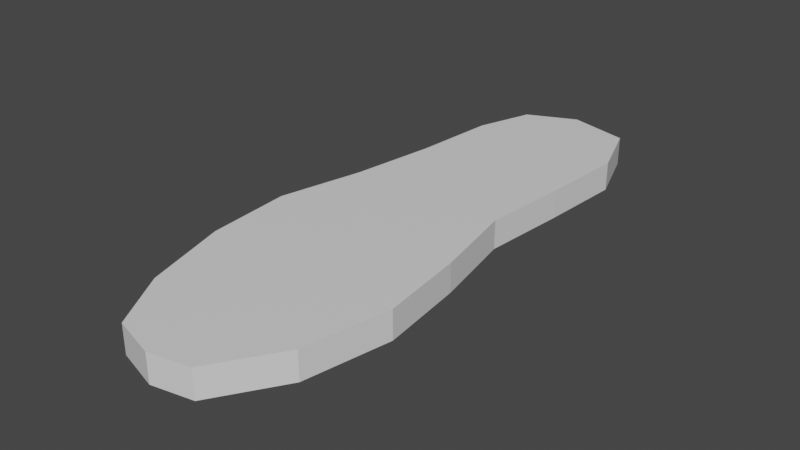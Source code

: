 # Source: basic_shoe.blend  (saved by Blender 2.93.20; exported with 4.5.12 LTS)
import bpy
from mathutils import Matrix  # noqa: F401  (used for matrix-valued properties, if any)

bpy.ops.wm.read_factory_settings(use_empty=True)
scene = bpy.context.scene
scene.name = 'Scene'

# ---- collections
col_collection = bpy.data.collections.new('Collection'); scene.collection.children.link(col_collection)

# ---- materials (node trees are filled in below, after node groups)
mat_material = bpy.data.materials.new('Material')
mat_material.alpha_threshold = 0.0
mat_material.use_transparent_shadow = False
mat_material.line_color = (0.0, 0.0, 0.0, 1.0)

# ---- material node trees
mat_material.use_nodes = True; mat_material.node_tree.nodes.clear()
_N = mat_material.node_tree.nodes; _L = mat_material.node_tree.links
n0 = _N.new('ShaderNodeOutputMaterial'); n0.name = 'Material Output'; n0.location = (300, 300)
n1 = _N.new('ShaderNodeBsdfPrincipled'); n1.name = 'Principled BSDF'; n1.location = (10, 300)
n1.distribution = 'GGX'
n1.subsurface_method = 'BURLEY'
n1.inputs[2].default_value = 0.4
n1.inputs[3].default_value = 1.45
n1.inputs[27].default_value = (0.0, 0.0, 0.0, 1.0)
n1.inputs[28].default_value = 1.0
_L.new(n1.outputs[0], n0.inputs[0])
n0.is_active_output = True

# ---- world
world_world = bpy.data.worlds.new('World'); scene.world = world_world
world_world.use_nodes = True; world_world.node_tree.nodes.clear()
_N = world_world.node_tree.nodes; _L = world_world.node_tree.links
n0 = _N.new('ShaderNodeOutputWorld'); n0.name = 'World Output'; n0.location = (300, 300)
n1 = _N.new('ShaderNodeBackground'); n1.name = 'Background'; n1.location = (10, 300)
n1.inputs[0].default_value = (0.05088, 0.05088, 0.05088, 1.0)
_L.new(n1.outputs[0], n0.inputs[0])
n0.is_active_output = True
world_world.color = (0.05088, 0.05088, 0.05088)
world_world.use_sun_shadow = False
world_world.sun_shadow_jitter_overblur = 0.0

# ---- meshes
me_cube = bpy.data.meshes.new('Cube')
me_cube.from_pydata([(0.3, 0.2074, 2.148), (0.4526, 0.2074, -1.946), (0.3, -0.003304, 2.148), (0.4526, -0.003304, -1.946), (-0.3246, 0.2074, 2.109), (-0.364, 0.2074, -1.902), (-0.3246, -0.003304, 2.109), (-0.364, -0.003304, -1.902), (0.6002, 0.2074, 1.678), (0.7232, 0.2074, 1.046), (0.6494, 0.2074, 0.4136), (0.5264, 0.2074, -0.2184), (0.5805, 0.2074, -0.8504), (0.6199, 0.2074, -1.482), (-0.5018, -0.003304, -1.482), (-0.5559, -0.003304, -0.8504), (-0.6494, -0.003304, -0.2184), (-0.7971, -0.003304, 0.4136), (-0.7528, -0.003304, 1.046), (-0.5756, -0.003304, 1.678), (0.6002, -0.003304, 1.678), (0.7232, -0.003304, 1.046), (0.6494, -0.003304, 0.4136), (0.5264, -0.003304, -0.2184), (0.5805, -0.003304, -0.8504), (0.6199, -0.003304, -1.482), (-0.5756, 0.2074, 1.678), (-0.7528, 0.2074, 1.046), (-0.7971, 0.2074, 0.4136), (-0.6494, 0.2074, -0.2184), (-0.5559, 0.2074, -0.8504), (-0.5018, 0.2074, -1.482), (0.0, 0.2074, -2.064), (0.0, -0.003304, 2.207), (0.0, -0.003304, -2.064), (0.0, 0.2074, 2.207), (0.0, 0.2074, -1.482), (0.0, 0.2074, -0.8504), (0.0, 0.2074, -0.2184), (0.0, 0.2074, 0.4136), (0.0, 0.2074, 1.046), (0.0, 0.2074, 1.678), (0.0, -0.003304, -1.482), (0.0, -0.003304, -0.8504), (0.0, -0.003304, -0.2184), (0.0, -0.003304, 0.4136), (0.0, -0.003304, 1.046), (0.0, -0.003304, 1.678)], [], [(35, 4, 6, 33), (47, 33, 6, 19), (19, 6, 4, 26), (32, 1, 3, 34), (8, 0, 2, 20), (41, 35, 0, 8), (32, 36, 13, 1), (36, 37, 12, 13), (37, 38, 11, 12), (38, 39, 10, 11), (39, 40, 9, 10), (40, 41, 8, 9), (1, 13, 25, 3), (13, 12, 24, 25), (12, 11, 23, 24), (11, 10, 22, 23), (10, 9, 21, 22), (9, 8, 20, 21), (7, 14, 31, 5), (14, 15, 30, 31), (15, 16, 29, 30), (16, 17, 28, 29), (17, 18, 27, 28), (18, 19, 26, 27), (34, 42, 14, 7), (42, 43, 15, 14), (43, 44, 16, 15), (44, 45, 17, 16), (45, 46, 18, 17), (46, 47, 19, 18), (21, 20, 47, 46), (22, 21, 46, 45), (23, 22, 45, 44), (24, 23, 44, 43), (25, 24, 43, 42), (3, 25, 42, 34), (27, 26, 41, 40), (28, 27, 40, 39), (29, 28, 39, 38), (30, 29, 38, 37), (31, 30, 37, 36), (5, 31, 36, 32), (26, 4, 35, 41), (5, 32, 34, 7), (20, 2, 33, 47), (0, 35, 33, 2)])
_uv = me_cube.uv_layers.new(name='UVMap')
_uv.uv.foreach_set('vector', [0.75, 0.5, 0.875, 0.5, 0.875, 0.75, 0.75, 0.75, 0.5887, 0.875, 0.625, 0.875, 0.625, 1.0, 0.5887, 1.0, 0.5887, 0.0, 0.625, 0.0, 0.625, 0.25, 0.5887, 0.25, 0.25, 0.5, 0.375, 0.5, 0.375, 0.75, 0.25, 0.75, 0.5887, 0.5, 0.625, 0.5, 0.625, 0.75, 0.5887, 0.75, 0.5887, 0.375, 0.625, 0.375, 0.625, 0.5, 0.5887, 0.5, 0.375, 0.375, 0.4101, 0.375, 0.4101, 0.5, 0.375, 0.5, 0.4101, 0.375, 0.4458, 0.375, 0.4458, 0.5, 0.4101, 0.5, 0.4458, 0.375, 0.4815, 0.375, 0.4815, 0.5, 0.4458, 0.5, 0.4815, 0.375, 0.5173, 0.375, 0.5173, 0.5, 0.4815, 0.5, 0.5173, 0.375, 0.553, 0.375, 0.553, 0.5, 0.5173, 0.5, 0.553, 0.375, 0.5887, 0.375, 0.5887, 0.5, 0.553, 0.5, 0.375, 0.5, 0.4101, 0.5, 0.4101, 0.75, 0.375, 0.75, 0.4101, 0.5, 0.4458, 0.5, 0.4458, 0.75, 0.4101, 0.75, 0.4458, 0.5, 0.4815, 0.5, 0.4815, 0.75, 0.4458, 0.75, 0.4815, 0.5, 0.5173, 0.5, 0.5173, 0.75, 0.4815, 0.75, 0.5173, 0.5, 0.553, 0.5, 0.553, 0.75, 0.5173, 0.75, 0.553, 0.5, 0.5887, 0.5, 0.5887, 0.75, 0.553, 0.75, 0.375, 0.0, 0.4101, 0.0, 0.4101, 0.25, 0.375, 0.25, 0.4101, 0.0, 0.4458, 0.0, 0.4458, 0.25, 0.4101, 0.25, 0.4458, 0.0, 0.4815, 0.0, 0.4815, 0.25, 0.4458, 0.25, 0.4815, 0.0, 0.5173, 0.0, 0.5173, 0.25, 0.4815, 0.25, 0.5173, 0.0, 0.553, 0.0, 0.553, 0.25, 0.5173, 0.25, 0.553, 0.0, 0.5887, 0.0, 0.5887, 0.25, 0.553, 0.25, 0.375, 0.875, 0.4101, 0.875, 0.4101, 1.0, 0.375, 1.0, 0.4101, 0.875, 0.4458, 0.875, 0.4458, 1.0, 0.4101, 1.0, 0.4458, 0.875, 0.4815, 0.875, 0.4815, 1.0, 0.4458, 1.0, 0.4815, 0.875, 0.5173, 0.875, 0.5173, 1.0, 0.4815, 1.0, 0.5173, 0.875, 0.553, 0.875, 0.553, 1.0, 0.5173, 1.0, 0.553, 0.875, 0.5887, 0.875, 0.5887, 1.0, 0.553, 1.0, 0.553, 0.75, 0.5887, 0.75, 0.5887, 0.875, 0.553, 0.875, 0.5173, 0.75, 0.553, 0.75, 0.553, 0.875, 0.5173, 0.875, 0.4815, 0.75, 0.5173, 0.75, 0.5173, 0.875, 0.4815, 0.875, 0.4458, 0.75, 0.4815, 0.75, 0.4815, 0.875, 0.4458, 0.875, 0.4101, 0.75, 0.4458, 0.75, 0.4458, 0.875, 0.4101, 0.875, 0.375, 0.75, 0.4101, 0.75, 0.4101, 0.875, 0.375, 0.875, 0.553, 0.25, 0.5887, 0.25, 0.5887, 0.375, 0.553, 0.375, 0.5173, 0.25, 0.553, 0.25, 0.553, 0.375, 0.5173, 0.375, 0.4815, 0.25, 0.5173, 0.25, 0.5173, 0.375, 0.4815, 0.375, 0.4458, 0.25, 0.4815, 0.25, 0.4815, 0.375, 0.4458, 0.375, 0.4101, 0.25, 0.4458, 0.25, 0.4458, 0.375, 0.4101, 0.375, 0.375, 0.25, 0.4101, 0.25, 0.4101, 0.375, 0.375, 0.375, 0.5887, 0.25, 0.625, 0.25, 0.625, 0.375, 0.5887, 0.375, 0.125, 0.5, 0.25, 0.5, 0.25, 0.75, 0.125, 0.75, 0.5887, 0.75, 0.625, 0.75, 0.625, 0.875, 0.5887, 0.875, 0.625, 0.5, 0.75, 0.5, 0.75, 0.75, 0.625, 0.75])
me_cube.materials.append(mat_material)
me_cube.use_remesh_preserve_volume = False
me_cube.use_remesh_preserve_attributes = False
me_cube.use_mirror_vertex_groups = False
me_cube.update()

# ---- objects
ob_shoe_placeholder_base = bpy.data.objects.new('Shoe_Placeholder_Base', me_cube)

# ---- transforms, parenting, visibility, modifiers, constraints
ob_shoe_placeholder_base.location = (0.0, 0.0, 0.0)
ob_shoe_placeholder_base.rotation_euler = (1.571, -0.0, 0.0)
ob_shoe_placeholder_base.lock_rotations_4d = False
ob_shoe_placeholder_base.empty_display_type = 'ARROWS'
ob_shoe_placeholder_base.lineart.crease_threshold = 0.0

# ---- collection membership
col_collection.objects.link(ob_shoe_placeholder_base)

# ---- scene / render settings (as saved in the file)
scene.frame_start = 1; scene.frame_end = 250; scene.frame_set(38)
scene.render.engine = 'BLENDER_EEVEE_NEXT'
scene.cycles.use_denoising = False
scene.cycles.samples = 128
scene.cycles.sampling_pattern = 'TABULATED_SOBOL'
scene.cycles.use_adaptive_sampling = False
scene.cycles.use_light_tree = False
scene.view_settings.view_transform = 'Filmic'
bpy.context.view_layer.update()

# ---- added for rendering (the .blend has no active camera and no usable light): camera, sun
cam_auto = bpy.data.cameras.new('AutoCamera')
cam_auto.lens = 50.0
cam_auto.sensor_width = 36.0
cam_auto.clip_end = 1000.0
ob_auto_camera = bpy.data.objects.new('AutoCamera', cam_auto)
scene.collection.objects.link(ob_auto_camera)
ob_auto_camera.location = (4.16234, -5.11046, 3.46145)
ob_auto_camera.rotation_euler = (1.09748, -7.21219e-08, 0.694738)
scene.camera = ob_auto_camera
light_auto_sun = bpy.data.lights.new('AutoSun', 'SUN')
light_auto_sun.energy = 3.0
light_auto_sun.angle = 0.0523599
ob_auto_sun = bpy.data.objects.new('AutoSun', light_auto_sun)
scene.collection.objects.link(ob_auto_sun)
ob_auto_sun.rotation_euler = (0.872665, 0.174533, 0.523599)
bpy.context.view_layer.update()
